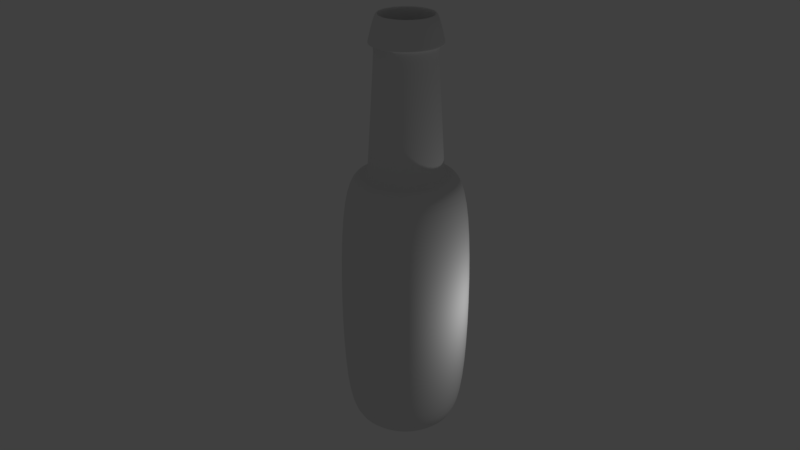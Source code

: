 # Source: bottle.blend  (saved by Blender 2.79.0; exported with 4.5.12 LTS)
import bpy
from mathutils import Matrix  # noqa: F401  (used for matrix-valued properties, if any)

bpy.ops.wm.read_factory_settings(use_empty=True)
scene = bpy.context.scene
scene.name = 'Scene'

# ---- collections
col_collection_1 = bpy.data.collections.new('Collection 1'); scene.collection.children.link(col_collection_1)

# ---- materials (node trees are filled in below, after node groups)
mat_material_002 = bpy.data.materials.new('Material.002')
mat_material_002.alpha_threshold = 0.0
mat_material_002.use_transparent_shadow = False
mat_material_002.roughness = 0.5

# ---- material node trees

# ---- world
world_world = bpy.data.worlds.new('World'); scene.world = world_world
world_world.color = (0.05088, 0.05088, 0.05088)
world_world.use_sun_shadow = False
world_world.sun_shadow_jitter_overblur = 0.0
world_world.cycles.sampling_method = 'MANUAL'

# ---- cameras
cam_camera = bpy.data.cameras.new('Camera')
cam_camera.clip_end = 100.0
cam_camera.lens = 35.0
cam_camera.sensor_width = 32.0
cam_camera.sensor_height = 18.0
cam_camera.ortho_scale = 7.314
cam_camera.dof.focus_distance = 0.0
cam_camera.dof.aperture_fstop = 128.0

# ---- lights
light_lamp = bpy.data.lights.new('Lamp', 'POINT')
light_lamp.transmission_factor = 0.0
light_lamp.cutoff_distance = 30.0
light_lamp.energy = 100.0
light_lamp.shadow_buffer_clip_start = 1.001
light_lamp.shadow_soft_size = 0.1
light_lamp.shadow_maximum_resolution = 0.006
light_lamp.use_absolute_resolution = True

# ---- meshes
me_circle = bpy.data.meshes.new('Circle')
me_circle.from_pydata([(0.0, 1.0, 0.0), (-0.7071, 0.7071, 0.0), (-1.0, -4.371e-08, 0.0), (-0.7071, -0.7071, 0.0), (8.742e-08, -1.0, 0.0), (0.7071, -0.7071, 0.0), (1.0, 1.192e-08, 0.0), (0.7071, 0.7071, 0.0), (-1.758e-09, 1.236, -0.8688), (-0.8739, 0.8739, -0.8688), (-1.236, -5.578e-08, -0.8688), (-0.8739, -0.8739, -0.8688), (1.063e-07, -1.236, -0.8688), (0.8739, -0.8739, -0.8688), (1.236, 1.298e-08, -0.8688), (0.8739, 0.8739, -0.8688), (-1.758e-09, 1.236, -0.8688), (-0.8739, 0.8739, -0.8688), (-1.236, -5.578e-08, -0.8688), (-0.8739, -0.8739, -0.8688), (1.063e-07, -1.236, -0.8688), (0.8739, -0.8739, -0.8688), (1.236, 1.298e-08, -0.8688), (0.8739, 0.8739, -0.8688), (-3.479e-10, 1.047, -0.8688), (-0.7401, 0.7401, -0.8688), (-1.047, -4.496e-08, -0.8688), (-0.7401, -0.7401, -0.8688), (9.116e-08, -1.047, -0.8688), (0.7401, -0.7401, -0.8688), (1.047, 1.327e-08, -0.8688), (0.7401, 0.7401, -0.8688), (-1.342e-08, 1.307, -4.922), (-0.9245, 0.9245, -4.922), (-1.307, -5.987e-08, -4.922), (-0.9245, -0.9245, -4.922), (1.009e-07, -1.307, -4.922), (0.9245, -0.9245, -4.922), (1.307, 1.287e-08, -4.922), (0.9245, 0.9245, -4.922), (0.7401, -0.7401, -1.225), (1.047, 1.327e-08, -1.225), (-0.7401, -0.7401, -1.225), (9.116e-08, -1.047, -1.225), (-0.7401, 0.7401, -1.225), (-1.047, -4.496e-08, -1.225), (0.7401, 0.7401, -1.225), (-3.479e-10, 1.047, -1.225), (-1.342e-08, 1.307, -4.922), (-0.9245, 0.9245, -4.922), (-1.307, -5.987e-08, -4.922), (-0.9245, -0.9245, -4.922), (1.009e-07, -1.307, -4.922), (0.9245, -0.9245, -4.922), (1.307, 1.287e-08, -4.922), (0.9245, 0.9245, -4.922), (-2.386e-08, 2.324, -4.922), (-1.643, 1.643, -4.922), (-2.324, -1.354e-07, -4.922), (-1.643, -1.643, -4.922), (1.793e-07, -2.324, -4.922), (1.643, -1.643, -4.922), (2.324, -6.085e-09, -4.922), (1.643, 1.643, -4.922), (-2.386e-08, 2.324, -13.67), (-1.643, 1.643, -13.67), (-2.324, -1.354e-07, -13.67), (-1.643, -1.643, -13.67), (1.793e-07, -2.324, -13.67), (1.643, -1.643, -13.67), (2.324, -6.085e-09, -13.67), (1.643, 1.643, -13.67), (3.044e-08, 1.339, -13.67), (-0.947, 0.947, -13.67), (-1.339, -9.696e-08, -13.67), (-0.947, -0.947, -13.67), (1.475e-07, -1.339, -13.67), (0.947, -0.947, -13.67), (1.339, -2.245e-08, -13.67), (0.947, 0.947, -13.67), (1.17e-07, -0.08703, -13.67), (0.06154, -0.06154, -13.67), (0.08703, -3.337e-08, -13.67), (0.06154, 0.06154, -13.67), (1.094e-07, 0.08703, -13.67), (-0.06154, 0.06154, -13.67), (-0.08703, -3.822e-08, -13.67), (-0.06154, -0.06154, -13.67), (9.997e-10, 0.8658, 0.0), (-0.6122, 0.6122, 0.0), (-0.8658, -3.685e-08, 0.0), (-0.6122, -0.6122, 0.0), (7.669e-08, -0.8658, 0.0), (0.6122, -0.6122, 0.0), (0.8658, 1.132e-08, 0.0), (0.6122, 0.6122, 0.0), (9.997e-10, 0.8658, -1.053), (-0.6122, 0.6122, -1.053), (-0.8658, -3.685e-08, -1.053), (-0.6122, -0.6122, -1.053), (7.669e-08, -0.8658, -1.053), (0.6122, -0.6122, -1.053), (0.8658, 1.132e-08, -1.053), (0.6122, 0.6122, -1.053)], [], [(3, 2, 10, 11), (1, 0, 8, 9), (0, 7, 15, 8), (6, 5, 13, 14), (4, 3, 11, 12), (2, 1, 9, 10), (7, 6, 14, 15), (5, 4, 12, 13), (14, 13, 21, 22), (12, 11, 19, 20), (10, 9, 17, 18), (15, 14, 22, 23), (13, 12, 20, 21), (11, 10, 18, 19), (9, 8, 16, 17), (8, 15, 23, 16), (17, 16, 24, 25), (16, 23, 31, 24), (22, 21, 29, 30), (20, 19, 27, 28), (18, 17, 25, 26), (23, 22, 30, 31), (21, 20, 28, 29), (19, 18, 26, 27), (41, 40, 37, 38), (43, 42, 35, 36), (45, 44, 33, 34), (46, 41, 38, 39), (40, 43, 36, 37), (42, 45, 34, 35), (44, 47, 32, 33), (47, 46, 39, 32), (24, 31, 46, 47), (25, 24, 47, 44), (27, 26, 45, 42), (29, 28, 43, 40), (31, 30, 41, 46), (26, 25, 44, 45), (28, 27, 42, 43), (30, 29, 40, 41), (33, 32, 48, 49), (32, 39, 55, 48), (38, 37, 53, 54), (36, 35, 51, 52), (34, 33, 49, 50), (39, 38, 54, 55), (37, 36, 52, 53), (35, 34, 50, 51), (50, 49, 57, 58), (55, 54, 62, 63), (53, 52, 60, 61), (51, 50, 58, 59), (49, 48, 56, 57), (48, 55, 63, 56), (54, 53, 61, 62), (52, 51, 59, 60), (56, 63, 71, 64), (62, 61, 69, 70), (60, 59, 67, 68), (58, 57, 65, 66), (63, 62, 70, 71), (61, 60, 68, 69), (59, 58, 66, 67), (57, 56, 64, 65), (67, 66, 74, 75), (65, 64, 72, 73), (64, 71, 79, 72), (70, 69, 77, 78), (68, 67, 75, 76), (66, 65, 73, 74), (71, 70, 78, 79), (69, 68, 76, 77), (79, 78, 86, 87), (77, 76, 84, 85), (75, 74, 82, 83), (73, 72, 80, 81), (72, 79, 87, 80), (78, 77, 85, 86), (76, 75, 83, 84), (74, 73, 81, 82), (6, 7, 95, 94), (4, 5, 93, 92), (2, 3, 91, 90), (0, 1, 89, 88), (7, 0, 88, 95), (5, 6, 94, 93), (3, 4, 92, 91), (1, 2, 90, 89), (93, 94, 102, 101), (91, 92, 100, 99), (89, 90, 98, 97), (94, 95, 103, 102), (92, 93, 101, 100), (90, 91, 99, 98), (88, 89, 97, 96), (95, 88, 96, 103)])
me_circle.polygons.foreach_set('use_smooth', [True] * 96)
me_circle.materials.append(mat_material_002)
me_circle.use_remesh_preserve_volume = False
me_circle.use_remesh_preserve_attributes = False
me_circle.use_mirror_vertex_groups = False
me_circle.update()

# ---- objects
ob_lamp = bpy.data.objects.new('Lamp', light_lamp)
ob_camera = bpy.data.objects.new('Camera', cam_camera)
ob_circle = bpy.data.objects.new('Circle', me_circle)

# ---- transforms, parenting, visibility, modifiers, constraints
ob_lamp.location = (4.076, 1.005, 5.904)
ob_lamp.rotation_euler = (0.6503, 0.05522, 1.866)
ob_lamp.lock_rotations_4d = False
ob_lamp.empty_display_type = 'ARROWS'
ob_lamp.color = (0.0, 0.0, 0.0, 0.0)
ob_lamp.lineart.crease_threshold = 0.0
ob_camera.location = (17.72, -17.54, 20.33)
ob_camera.rotation_euler = (1.109, 0.0, 0.8149)
ob_camera.lock_rotations_4d = False
ob_camera.empty_display_type = 'ARROWS'
ob_camera.color = (0.0, 0.0, 0.0, 0.0)
ob_camera.display_type = 'WIRE'
ob_camera.lineart.crease_threshold = 0.0
ob_circle.location = (-0.01372, -0.5745, 14.78)
ob_circle.lineart.crease_threshold = 0.0
_m = ob_circle.modifiers.new('Subsurf', 'SUBSURF')
_m.uv_smooth = 'PRESERVE_CORNERS'
_m.levels = 3
_m.render_levels = 3
_m.show_only_control_edges = False

# ---- collection membership
col_collection_1.objects.link(ob_lamp)
col_collection_1.objects.link(ob_camera)
col_collection_1.objects.link(ob_circle)

# ---- scene / render settings (as saved in the file)
scene.camera = ob_camera
scene.frame_start = 1; scene.frame_end = 250; scene.frame_set(1)
scene.render.engine = 'BLENDER_EEVEE_NEXT'
scene.render.resolution_percentage = 50
scene.render.dither_intensity = 0.0
scene.cycles.use_denoising = False
scene.cycles.samples = 128
scene.cycles.sampling_pattern = 'TABULATED_SOBOL'
scene.cycles.use_adaptive_sampling = False
scene.cycles.use_light_tree = False
scene.cycles.blur_glossy = 0.0
scene.cycles.sample_clamp_indirect = 0.0
scene.view_settings.view_transform = 'Standard'
bpy.context.view_layer.update()
